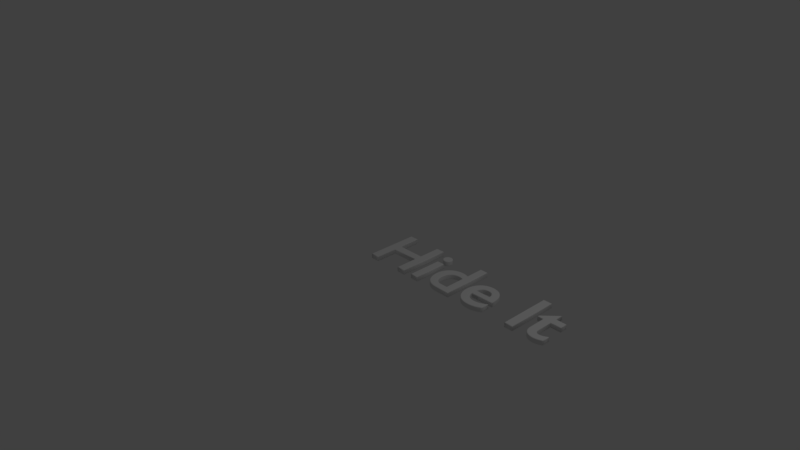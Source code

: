 # Source: PlayButton.blend  (saved by Blender 2.78.0; exported with 4.5.12 LTS)
import bpy
from mathutils import Matrix  # noqa: F401  (used for matrix-valued properties, if any)

bpy.ops.wm.read_factory_settings(use_empty=True)
scene = bpy.context.scene
scene.name = 'Scene'

# ---- collections
col_collection_1 = bpy.data.collections.new('Collection 1'); scene.collection.children.link(col_collection_1)

# ---- world
world_world = bpy.data.worlds.new('World'); scene.world = world_world
world_world.color = (0.05088, 0.05088, 0.05088)
world_world.use_sun_shadow = False
world_world.sun_shadow_jitter_overblur = 0.0
world_world.cycles.sampling_method = 'MANUAL'

# ---- cameras
cam_camera = bpy.data.cameras.new('Camera')
cam_camera.clip_end = 100.0
cam_camera.lens = 35.0
cam_camera.sensor_width = 32.0
cam_camera.sensor_height = 18.0
cam_camera.ortho_scale = 7.314
cam_camera.dof.focus_distance = 0.0
cam_camera.dof.aperture_fstop = 128.0

# ---- lights
light_lamp = bpy.data.lights.new('Lamp', 'POINT')
light_lamp.transmission_factor = 0.0
light_lamp.cutoff_distance = 30.0
light_lamp.energy = 100.0
light_lamp.shadow_buffer_clip_start = 1.001
light_lamp.shadow_soft_size = 0.1
light_lamp.shadow_maximum_resolution = 0.006
light_lamp.use_absolute_resolution = True

# ---- curves / text
txt_text = bpy.data.curves.new('Text', 'FONT')
txt_text.dimensions = '2D'
txt_text.body = 'Hide It'
txt_text.use_path_clamp = True
txt_text.extrude = 0.025
txt_text.bevel_depth = 0.01
txt_text.offset_x = -0.5528
txt_text.offset_y = -0.1477

# ---- objects
ob_text = bpy.data.objects.new('Text', txt_text)
ob_lamp = bpy.data.objects.new('Lamp', light_lamp)
ob_camera = bpy.data.objects.new('Camera', cam_camera)

# ---- transforms, parenting, visibility, modifiers, constraints
ob_text.location = (0.5528, 0.1477, 0.0)
ob_text.lineart.crease_threshold = 0.0
ob_lamp.location = (4.076, 1.005, 5.904)
ob_lamp.rotation_euler = (0.6503, 0.05522, 1.866)
ob_lamp.lock_rotations_4d = False
ob_lamp.empty_display_type = 'ARROWS'
ob_lamp.color = (0.0, 0.0, 0.0, 0.0)
ob_lamp.lineart.crease_threshold = 0.0
ob_camera.location = (7.481, -6.508, 5.344)
ob_camera.rotation_euler = (1.109, 0.0, 0.8149)
ob_camera.lock_rotations_4d = False
ob_camera.empty_display_type = 'ARROWS'
ob_camera.color = (0.0, 0.0, 0.0, 0.0)
ob_camera.display_type = 'WIRE'
ob_camera.lineart.crease_threshold = 0.0

# ---- collection membership
col_collection_1.objects.link(ob_text)
col_collection_1.objects.link(ob_lamp)
col_collection_1.objects.link(ob_camera)

# ---- scene / render settings (as saved in the file)
scene.camera = ob_camera
scene.frame_start = 1; scene.frame_end = 250; scene.frame_set(3)
scene.render.engine = 'BLENDER_EEVEE_NEXT'
scene.render.resolution_percentage = 50
scene.render.dither_intensity = 0.0
scene.cycles.use_denoising = False
scene.cycles.samples = 128
scene.cycles.sampling_pattern = 'TABULATED_SOBOL'
scene.cycles.light_sampling_threshold = 0.0
scene.cycles.use_adaptive_sampling = False
scene.cycles.use_light_tree = False
scene.cycles.blur_glossy = 0.0
scene.cycles.sample_clamp_indirect = 0.0
scene.view_settings.view_transform = 'Standard'
bpy.context.view_layer.update()
